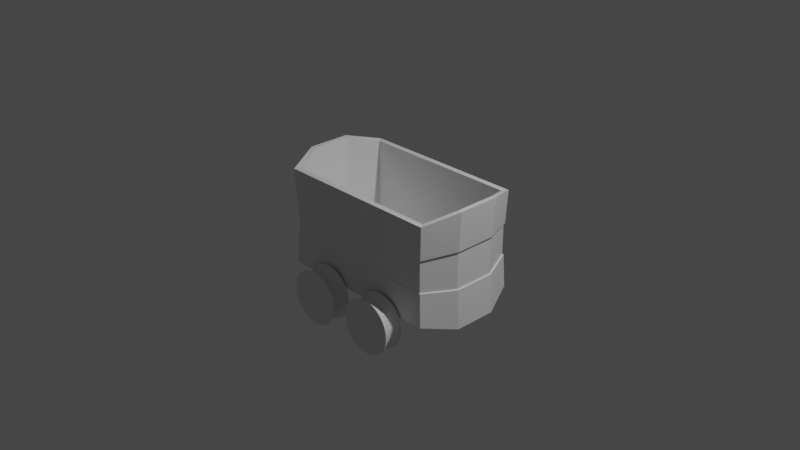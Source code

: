 # Source: wagonnet.blend  (saved by Blender 3.1.7; exported with 4.5.12 LTS)
import bpy
from mathutils import Matrix  # noqa: F401  (used for matrix-valued properties, if any)

bpy.ops.wm.read_factory_settings(use_empty=True)
scene = bpy.context.scene
scene.name = 'Scene'

# ---- collections
col_collection = bpy.data.collections.new('Collection'); scene.collection.children.link(col_collection)

# ---- materials (node trees are filled in below, after node groups)
mat_material = bpy.data.materials.new('Material')
mat_material.alpha_threshold = 0.0
mat_material.use_transparent_shadow = False
mat_material.line_color = (0.0, 0.0, 0.0, 1.0)

# ---- material node trees
mat_material.use_nodes = True; mat_material.node_tree.nodes.clear()
_N = mat_material.node_tree.nodes; _L = mat_material.node_tree.links
n0 = _N.new('ShaderNodeOutputMaterial'); n0.name = 'Material Output'; n0.location = (300, 300)
n1 = _N.new('ShaderNodeBsdfPrincipled'); n1.name = 'Principled BSDF'; n1.location = (10, 300)
n1.distribution = 'GGX'
n1.subsurface_method = 'RANDOM_WALK_SKIN'
n1.inputs[2].default_value = 0.4
n1.inputs[3].default_value = 1.45
n1.inputs[27].default_value = (0.0, 0.0, 0.0, 1.0)
n1.inputs[28].default_value = 1.0
_L.new(n1.outputs[0], n0.inputs[0])
n0.is_active_output = True

# ---- world
world_world = bpy.data.worlds.new('World'); scene.world = world_world
world_world.use_nodes = True; world_world.node_tree.nodes.clear()
_N = world_world.node_tree.nodes; _L = world_world.node_tree.links
n0 = _N.new('ShaderNodeOutputWorld'); n0.name = 'World Output'; n0.location = (300, 300)
n1 = _N.new('ShaderNodeBackground'); n1.name = 'Background'; n1.location = (10, 300)
n1.inputs[0].default_value = (0.05088, 0.05088, 0.05088, 1.0)
_L.new(n1.outputs[0], n0.inputs[0])
n0.is_active_output = True
world_world.color = (0.05088, 0.05088, 0.05088)
world_world.use_sun_shadow = False
world_world.sun_shadow_jitter_overblur = 0.0

# ---- cameras
cam_camera = bpy.data.cameras.new('Camera')
cam_camera.clip_end = 100.0
cam_camera.ortho_scale = 7.314

# ---- lights
light_light = bpy.data.lights.new('Light', 'POINT')
light_light.transmission_factor = 0.0
light_light.energy = 1000.0
light_light.shadow_soft_size = 0.1
light_light.shadow_maximum_resolution = 0.006
light_light.use_absolute_resolution = True

# ---- meshes
me_cube = bpy.data.meshes.new('Cube')
me_cube.from_pydata([(0.9546, 0.899, 1.0), (1.0, 1.0, -1.0), (0.9546, -0.899, 1.0), (1.0, -1.0, -1.0), (-0.9546, 0.899, 1.0), (-1.0, 1.0, -1.0), (-0.9546, -0.899, 1.0), (-1.0, -1.0, -1.0), (1.0, -1.0, 1.0), (-1.0, -1.0, 1.0), (1.0, 1.0, 1.0), (-1.0, 1.0, 1.0), (0.9546, 0.899, -0.9162), (0.9546, -0.899, -0.9162), (-0.9546, 0.899, -0.9162), (-0.9546, -0.899, -0.9162), (0.9807, 0.9807, 0.3269), (0.9807, 0.9807, -0.3269), (-0.9807, -0.9807, -0.3269), (-0.9807, -0.9807, 0.3269), (0.9807, -0.9807, 0.3269), (0.9807, -0.9807, -0.3269), (-0.9807, 0.9807, 0.3269), (-0.9807, 0.9807, -0.3269), (0.9679, 0.9679, 0.3226), (0.9679, 0.9679, -0.3226), (-0.9679, -0.9679, -0.3226), (-0.9679, -0.9679, 0.3226), (0.9679, -0.9679, 0.3226), (0.9679, -0.9679, -0.3226), (-0.9679, 0.9679, 0.3226), (-0.9679, 0.9679, -0.3226), (-1.171, 0.3902, -1.173), (-1.171, -0.3902, -1.173), (1.171, 0.3902, 1.169), (1.171, -0.3902, 1.169), (-1.171, -0.3902, 1.169), (-1.171, 0.3902, 1.169), (1.171, -0.3902, -1.173), (1.171, 0.3902, -1.173), (1.118, 0.3508, 1.169), (1.118, -0.3508, 1.169), (-1.118, -0.3508, 1.169), (-1.118, 0.3508, 1.169), (1.118, 0.3508, -1.074), (1.118, -0.3508, -1.074), (-1.118, -0.3508, -1.074), (-1.118, 0.3508, -1.074), (1.148, 0.3827, -0.3845), (1.148, -0.3827, -0.3845), (1.148, 0.3827, 0.3809), (1.148, -0.3827, 0.3809), (-1.148, -0.3827, -0.3845), (-1.148, 0.3827, -0.3845), (-1.148, -0.3827, 0.3809), (-1.148, 0.3827, 0.3809), (1.133, 0.3777, -0.3795), (1.133, -0.3777, -0.3795), (1.133, 0.3777, 0.3759), (1.133, -0.3777, 0.3759), (-1.133, -0.3777, -0.3795), (-1.133, 0.3777, -0.3795), (-1.133, -0.3777, 0.3759), (-1.133, 0.3777, 0.3759)], [], [(42, 6, 15, 46), (20, 8, 9, 19), (55, 37, 11, 22), (51, 35, 8, 20), (22, 11, 10, 16), (2, 6, 9, 8), (41, 2, 8, 35), (43, 4, 11, 37), (4, 0, 10, 11), (45, 46, 15, 13), (6, 2, 13, 15), (0, 4, 14, 12), (40, 0, 12, 44), (5, 23, 17, 1), (18, 21, 29, 26), (38, 49, 21, 3), (22, 16, 24, 30), (32, 53, 23, 5), (51, 20, 28, 59), (3, 21, 18, 7), (55, 22, 30, 63), (31, 30, 24, 25), (57, 59, 28, 29), (61, 63, 30, 31), (29, 28, 27, 26), (52, 18, 26, 60), (48, 17, 25, 56), (17, 23, 31, 25), (20, 19, 27, 28), (21, 49, 57, 29), (49, 48, 56, 57), (23, 53, 61, 31), (53, 52, 60, 61), (26, 27, 62, 60), (60, 62, 63, 61), (25, 24, 58, 56), (56, 58, 59, 57), (19, 54, 62, 27), (54, 55, 63, 62), (16, 50, 58, 24), (50, 51, 59, 58), (7, 18, 52, 33), (33, 52, 53, 32), (1, 17, 48, 39), (39, 48, 49, 38), (2, 41, 45, 13), (41, 40, 44, 45), (12, 14, 47, 44), (44, 47, 46, 45), (6, 42, 36, 9), (42, 43, 37, 36), (0, 40, 34, 10), (40, 41, 35, 34), (16, 10, 34, 50), (50, 34, 35, 51), (19, 9, 36, 54), (54, 36, 37, 55), (4, 43, 47, 14), (43, 42, 46, 47)])
_uv = me_cube.uv_layers.new(name='UVMap')
_uv.uv.foreach_set('vector', [0.8542, 0.6597, 0.8542, 0.7292, 0.8542, 0.7292, 0.8542, 0.6597, 0.5417, 0.75, 0.625, 0.75, 0.625, 1.0, 0.5417, 1.0, 0.5417, 0.1667, 0.625, 0.1667, 0.625, 0.25, 0.5417, 0.25, 0.5417, 0.6667, 0.625, 0.6667, 0.625, 0.75, 0.5417, 0.75, 0.5417, 0.25, 0.625, 0.25, 0.625, 0.5, 0.5417, 0.5, 0.6458, 0.7292, 0.8542, 0.7292, 0.875, 0.75, 0.625, 0.75, 0.6458, 0.6597, 0.6458, 0.7292, 0.625, 0.75, 0.625, 0.6667, 0.8542, 0.5903, 0.8542, 0.5208, 0.875, 0.5, 0.875, 0.5833, 0.8542, 0.5208, 0.6458, 0.5208, 0.625, 0.5, 0.875, 0.5, 0.6458, 0.6597, 0.8542, 0.6597, 0.8542, 0.7292, 0.6458, 0.7292, 0.8542, 0.7292, 0.6458, 0.7292, 0.6458, 0.7292, 0.8542, 0.7292, 0.6458, 0.5208, 0.8542, 0.5208, 0.8542, 0.5208, 0.6458, 0.5208, 0.6458, 0.5903, 0.6458, 0.5208, 0.6458, 0.5208, 0.6458, 0.5903, 0.375, 0.25, 0.4583, 0.25, 0.4583, 0.5, 0.375, 0.5, 0.4583, 1.0, 0.4583, 0.75, 0.4583, 0.75, 0.4583, 1.0, 0.375, 0.6667, 0.4583, 0.6667, 0.4583, 0.75, 0.375, 0.75, 0.5417, 0.25, 0.5417, 0.5, 0.5417, 0.5, 0.5417, 0.25, 0.375, 0.1667, 0.4583, 0.1667, 0.4583, 0.25, 0.375, 0.25, 0.5417, 0.6667, 0.5417, 0.75, 0.5417, 0.75, 0.5417, 0.6667, 0.375, 0.75, 0.4583, 0.75, 0.4583, 1.0, 0.375, 1.0, 0.5417, 0.1667, 0.5417, 0.25, 0.5417, 0.25, 0.5417, 0.1667, 0.4583, 0.25, 0.5417, 0.25, 0.5417, 0.5, 0.4583, 0.5, 0.4583, 0.6667, 0.5417, 0.6667, 0.5417, 0.75, 0.4583, 0.75, 0.4583, 0.1667, 0.5417, 0.1667, 0.5417, 0.25, 0.4583, 0.25, 0.4583, 0.75, 0.5417, 0.75, 0.5417, 1.0, 0.4583, 1.0, 0.4583, 0.08333, 0.4583, 0.0, 0.4583, 0.0, 0.4583, 0.08333, 0.4583, 0.5833, 0.4583, 0.5, 0.4583, 0.5, 0.4583, 0.5833, 0.4583, 0.5, 0.4583, 0.25, 0.4583, 0.25, 0.4583, 0.5, 0.5417, 0.75, 0.5417, 1.0, 0.5417, 1.0, 0.5417, 0.75, 0.4583, 0.75, 0.4583, 0.6667, 0.4583, 0.6667, 0.4583, 0.75, 0.4583, 0.6667, 0.4583, 0.5833, 0.4583, 0.5833, 0.4583, 0.6667, 0.4583, 0.25, 0.4583, 0.1667, 0.4583, 0.1667, 0.4583, 0.25, 0.4583, 0.1667, 0.4583, 0.08333, 0.4583, 0.08333, 0.4583, 0.1667, 0.4583, 0.0, 0.5417, 0.0, 0.5417, 0.08333, 0.4583, 0.08333, 0.4583, 0.08333, 0.5417, 0.08333, 0.5417, 0.1667, 0.4583, 0.1667, 0.4583, 0.5, 0.5417, 0.5, 0.5417, 0.5833, 0.4583, 0.5833, 0.4583, 0.5833, 0.5417, 0.5833, 0.5417, 0.6667, 0.4583, 0.6667, 0.5417, 0.0, 0.5417, 0.08333, 0.5417, 0.08333, 0.5417, 0.0, 0.5417, 0.08333, 0.5417, 0.1667, 0.5417, 0.1667, 0.5417, 0.08333, 0.5417, 0.5, 0.5417, 0.5833, 0.5417, 0.5833, 0.5417, 0.5, 0.5417, 0.5833, 0.5417, 0.6667, 0.5417, 0.6667, 0.5417, 0.5833, 0.375, 0.0, 0.4583, 0.0, 0.4583, 0.08333, 0.375, 0.08333, 0.375, 0.08333, 0.4583, 0.08333, 0.4583, 0.1667, 0.375, 0.1667, 0.375, 0.5, 0.4583, 0.5, 0.4583, 0.5833, 0.375, 0.5833, 0.375, 0.5833, 0.4583, 0.5833, 0.4583, 0.6667, 0.375, 0.6667, 0.6458, 0.7292, 0.6458, 0.6597, 0.6458, 0.6597, 0.6458, 0.7292, 0.6458, 0.6597, 0.6458, 0.5903, 0.6458, 0.5903, 0.6458, 0.6597, 0.6458, 0.5208, 0.8542, 0.5208, 0.8542, 0.5903, 0.6458, 0.5903, 0.6458, 0.5903, 0.8542, 0.5903, 0.8542, 0.6597, 0.6458, 0.6597, 0.8542, 0.7292, 0.8542, 0.6597, 0.875, 0.6667, 0.875, 0.75, 0.8542, 0.6597, 0.8542, 0.5903, 0.875, 0.5833, 0.875, 0.6667, 0.6458, 0.5208, 0.6458, 0.5903, 0.625, 0.5833, 0.625, 0.5, 0.6458, 0.5903, 0.6458, 0.6597, 0.625, 0.6667, 0.625, 0.5833, 0.5417, 0.5, 0.625, 0.5, 0.625, 0.5833, 0.5417, 0.5833, 0.5417, 0.5833, 0.625, 0.5833, 0.625, 0.6667, 0.5417, 0.6667, 0.5417, 0.0, 0.625, 0.0, 0.625, 0.08333, 0.5417, 0.08333, 0.5417, 0.08333, 0.625, 0.08333, 0.625, 0.1667, 0.5417, 0.1667, 0.8542, 0.5208, 0.8542, 0.5903, 0.8542, 0.5903, 0.8542, 0.5208, 0.8542, 0.5903, 0.8542, 0.6597, 0.8542, 0.6597, 0.8542, 0.5903])
me_cube.materials.append(mat_material)
me_cube.use_remesh_preserve_volume = False
me_cube.use_remesh_preserve_attributes = False
me_cube.use_mirror_vertex_groups = False
me_cube.update()
me_cylinder_001 = bpy.data.meshes.new('Cylinder.001')
me_cylinder_001.from_pydata([(0.0, 1.0, 1.0), (0.1951, 0.9808, 1.0), (0.3827, 0.9239, 1.0), (0.5556, 0.8315, 1.0), (0.7071, 0.7071, 1.0), (0.8315, 0.5556, 1.0), (0.9239, 0.3827, 1.0), (0.9808, 0.1951, 1.0), (1.0, -4.371e-08, 1.0), (0.9808, -0.1951, 1.0), (0.9239, -0.3827, 1.0), (0.8315, -0.5556, 1.0), (0.7071, -0.7071, 1.0), (0.5556, -0.8315, 1.0), (0.3827, -0.9239, 1.0), (0.1951, -0.9808, 1.0), (-8.742e-08, -1.0, 1.0), (-0.1951, -0.9808, 1.0), (-0.3827, -0.9239, 1.0), (-0.5556, -0.8315, 1.0), (-0.7071, -0.7071, 1.0), (-0.8315, -0.5556, 1.0), (-0.9239, -0.3827, 1.0), (-0.9808, -0.1951, 1.0), (-1.0, 1.192e-08, 1.0), (-0.9808, 0.1951, 1.0), (-0.9239, 0.3827, 1.0), (-0.8315, 0.5556, 1.0), (-0.7071, 0.7071, 1.0), (-0.5556, 0.8315, 1.0), (-0.3827, 0.9239, 1.0), (-0.1951, 0.9808, 1.0), (0.0, 1.0, 0.0), (0.1951, 0.9808, 0.0), (0.3827, 0.9239, 0.0), (0.5556, 0.8315, 0.0), (0.7071, 0.7071, 0.0), (0.8315, 0.5556, 0.0), (0.9239, 0.3827, 0.0), (0.9808, 0.1951, 0.0), (1.0, -4.371e-08, 0.0), (0.9808, -0.1951, 0.0), (0.9239, -0.3827, 0.0), (0.8315, -0.5556, 0.0), (0.7071, -0.7071, 0.0), (0.5556, -0.8315, 0.0), (0.3827, -0.9239, 0.0), (0.1951, -0.9808, 0.0), (-8.742e-08, -1.0, 0.0), (-0.1951, -0.9808, 0.0), (-0.3827, -0.9239, 0.0), (-0.5556, -0.8315, 0.0), (-0.7071, -0.7071, 0.0), (-0.8315, -0.5556, 0.0), (-0.9239, -0.3827, 0.0), (-0.9808, -0.1951, 0.0), (-1.0, 1.192e-08, 0.0), (-0.9808, 0.1951, 0.0), (-0.9239, 0.3827, 0.0), (-0.8315, 0.5556, 0.0), (-0.7071, 0.7071, 0.0), (-0.5556, 0.8315, 0.0), (-0.3827, 0.9239, 0.0), (-0.1951, 0.9808, 0.0), (0.0, 6.0, -1.138), (0.0, 6.0, -0.8497), (1.171, 5.885, -1.138), (1.171, 5.885, -0.8497), (2.296, 5.543, -1.138), (2.296, 5.543, -0.8497), (3.333, 4.989, -1.138), (3.333, 4.989, -0.8497), (4.243, 4.243, -1.138), (4.243, 4.243, -0.8497), (4.989, 3.333, -1.138), (4.989, 3.333, -0.8497), (5.543, 2.296, -1.138), (5.543, 2.296, -0.8497), (5.885, 1.171, -1.138), (5.885, 1.171, -0.8497), (6.0, -8.917e-07, -1.138), (6.0, -8.917e-07, -0.8497), (5.885, -1.171, -1.138), (5.885, -1.171, -0.8497), (5.543, -2.296, -1.138), (5.543, -2.296, -0.8497), (4.989, -3.333, -1.138), (4.989, -3.333, -0.8497), (4.243, -4.243, -1.138), (4.243, -4.243, -0.8497), (3.333, -4.989, -1.138), (3.333, -4.989, -0.8497), (2.296, -5.543, -1.138), (2.296, -5.543, -0.8497), (1.171, -5.885, -1.138), (1.171, -5.885, -0.8497), (-5.245e-07, -6.0, -1.138), (-5.245e-07, -6.0, -0.8497), (-1.171, -5.885, -1.138), (-1.171, -5.885, -0.8497), (-2.296, -5.543, -1.138), (-2.296, -5.543, -0.8497), (-3.333, -4.989, -1.138), (-3.333, -4.989, -0.8497), (-4.243, -4.243, -1.138), (-4.243, -4.243, -0.8497), (-4.989, -3.333, -1.138), (-4.989, -3.333, -0.8497), (-5.543, -2.296, -1.138), (-5.543, -2.296, -0.8497), (-5.885, -1.171, -1.138), (-5.885, -1.171, -0.8497), (-6.0, -5.579e-07, -1.138), (-6.0, -5.579e-07, -0.8497), (-5.885, 1.171, -1.138), (-5.885, 1.171, -0.8497), (-5.543, 2.296, -1.138), (-5.543, 2.296, -0.8497), (-4.989, 3.333, -1.138), (-4.989, 3.333, -0.8497), (-4.243, 4.243, -1.138), (-4.243, 4.243, -0.8497), (-3.333, 4.989, -1.138), (-3.333, 4.989, -0.8497), (-2.296, 5.543, -1.138), (-2.296, 5.543, -0.8497), (-1.171, 5.885, -1.138), (-1.171, 5.885, -0.8497), (0.9068, 4.559, -0.8756), (3.44e-08, 4.648, -0.8756), (1.779, 4.294, -0.8756), (2.582, 3.865, -0.8756), (3.287, 3.287, -0.8756), (3.865, 2.582, -0.8756), (4.294, 1.779, -0.8756), (4.559, 0.9068, -0.8756), (4.648, -1.116e-06, -0.8756), (4.559, -0.9068, -0.8756), (4.294, -1.779, -0.8756), (3.865, -2.582, -0.8756), (3.287, -3.287, -0.8756), (2.582, -3.865, -0.8756), (1.779, -4.294, -0.8756), (0.9068, -4.559, -0.8756), (-3.72e-07, -4.648, -0.8756), (-0.9068, -4.559, -0.8756), (-1.779, -4.294, -0.8756), (-2.582, -3.865, -0.8756), (-3.287, -3.287, -0.8756), (-3.865, -2.582, -0.8756), (-4.294, -1.779, -0.8756), (-4.559, -0.9068, -0.8756), (-4.648, -8.574e-07, -0.8756), (-4.559, 0.9068, -0.8756), (-4.294, 1.779, -0.8756), (-3.865, 2.582, -0.8756), (-3.287, 3.287, -0.8756), (-2.582, 3.865, -0.8756), (-1.779, 4.294, -0.8756), (-0.9068, 4.559, -0.8756), (1.021e-07, 5.144, -0.9938), (1.004, 5.045, -0.9938), (1.968, 4.752, -0.9938), (2.858, 4.277, -0.9938), (3.637, 3.637, -0.9938), (4.277, 2.858, -0.9938), (4.752, 1.968, -0.9938), (5.045, 1.004, -0.9938), (5.144, -6.502e-07, -0.9938), (5.045, -1.004, -0.9938), (4.752, -1.968, -0.9938), (4.277, -2.858, -0.9938), (3.637, -3.637, -0.9938), (2.858, -4.277, -0.9938), (1.968, -4.752, -0.9938), (1.004, -5.045, -0.9938), (-3.476e-07, -5.144, -0.9938), (-1.004, -5.045, -0.9938), (-1.968, -4.752, -0.9938), (-2.858, -4.277, -0.9938), (-3.637, -3.637, -0.9938), (-4.277, -2.858, -0.9938), (-4.752, -1.968, -0.9938), (-5.045, -1.004, -0.9938), (-5.144, -3.64e-07, -0.9938), (-5.045, 1.004, -0.9938), (-4.752, 1.968, -0.9938), (-4.277, 2.858, -0.9938), (-3.637, 3.637, -0.9938), (-2.858, 4.277, -0.9938), (-1.968, 4.752, -0.9938), (-1.004, 5.045, -0.9938), (2.351e-07, 4.691, -1.131), (0.9151, 4.601, -1.131), (1.795, 4.334, -1.131), (2.606, 3.9, -1.131), (3.317, 3.317, -1.131), (3.9, 2.606, -1.131), (4.334, 1.795, -1.131), (4.601, 0.9151, -1.131), (4.691, -1.082e-06, -1.131), (4.601, -0.9151, -1.131), (4.334, -1.795, -1.131), (3.9, -2.606, -1.131), (3.317, -3.317, -1.131), (2.606, -3.9, -1.131), (1.795, -4.334, -1.131), (0.9151, -4.601, -1.131), (-1.75e-07, -4.691, -1.131), (-0.9151, -4.601, -1.131), (-1.795, -4.334, -1.131), (-2.606, -3.9, -1.131), (-3.317, -3.317, -1.131), (-3.9, -2.606, -1.131), (-4.334, -1.795, -1.131), (-4.601, -0.9151, -1.131), (-4.691, -8.209e-07, -1.131), (-4.601, 0.9151, -1.131), (-4.334, 1.795, -1.131), (-3.9, 2.606, -1.131), (-3.317, 3.317, -1.131), (-2.606, 3.9, -1.131), (-1.795, 4.334, -1.131), (-0.9151, 4.601, -1.131)], [], [(32, 0, 1, 33), (33, 1, 2, 34), (34, 2, 3, 35), (35, 3, 4, 36), (36, 4, 5, 37), (37, 5, 6, 38), (38, 6, 7, 39), (39, 7, 8, 40), (40, 8, 9, 41), (41, 9, 10, 42), (42, 10, 11, 43), (43, 11, 12, 44), (44, 12, 13, 45), (45, 13, 14, 46), (46, 14, 15, 47), (47, 15, 16, 48), (48, 16, 17, 49), (49, 17, 18, 50), (50, 18, 19, 51), (51, 19, 20, 52), (52, 20, 21, 53), (53, 21, 22, 54), (54, 22, 23, 55), (55, 23, 24, 56), (56, 24, 25, 57), (57, 25, 26, 58), (58, 26, 27, 59), (59, 27, 28, 60), (60, 28, 29, 61), (61, 29, 30, 62), (1, 0, 31, 30, 29, 28, 27, 26, 25, 24, 23, 22, 21, 20, 19, 18, 17, 16, 15, 14, 13, 12, 11, 10, 9, 8, 7, 6, 5, 4, 3, 2), (62, 30, 31, 63), (63, 31, 0, 32), (160, 65, 67, 161), (161, 67, 69, 162), (162, 69, 71, 163), (163, 71, 73, 164), (164, 73, 75, 165), (165, 75, 77, 166), (166, 77, 79, 167), (167, 79, 81, 168), (168, 81, 83, 169), (169, 83, 85, 170), (170, 85, 87, 171), (171, 87, 89, 172), (172, 89, 91, 173), (173, 91, 93, 174), (174, 93, 95, 175), (175, 95, 97, 176), (176, 97, 99, 177), (177, 99, 101, 178), (178, 101, 103, 179), (179, 103, 105, 180), (180, 105, 107, 181), (181, 107, 109, 182), (182, 109, 111, 183), (183, 111, 113, 184), (184, 113, 115, 185), (185, 115, 117, 186), (186, 117, 119, 187), (187, 119, 121, 188), (188, 121, 123, 189), (189, 123, 125, 190), (83, 81, 136, 137), (190, 125, 127, 191), (191, 127, 65, 160), (88, 90, 205, 204), (128, 129, 159, 158, 157, 156, 155, 154, 153, 152, 151, 150, 149, 148, 147, 146, 145, 144, 143, 142, 141, 140, 139, 138, 137, 136, 135, 134, 133, 132, 131, 130), (101, 99, 145, 146), (119, 117, 154, 155), (75, 73, 132, 133), (93, 91, 141, 142), (111, 109, 150, 151), (67, 65, 129, 128), (65, 127, 159, 129), (85, 83, 137, 138), (103, 101, 146, 147), (121, 119, 155, 156), (77, 75, 133, 134), (95, 93, 142, 143), (113, 111, 151, 152), (69, 67, 128, 130), (87, 85, 138, 139), (105, 103, 147, 148), (123, 121, 156, 157), (79, 77, 134, 135), (97, 95, 143, 144), (115, 113, 152, 153), (71, 69, 130, 131), (89, 87, 139, 140), (107, 105, 148, 149), (125, 123, 157, 158), (81, 79, 135, 136), (99, 97, 144, 145), (117, 115, 153, 154), (73, 71, 131, 132), (91, 89, 140, 141), (109, 107, 149, 150), (127, 125, 158, 159), (126, 191, 160, 64), (124, 190, 191, 126), (122, 189, 190, 124), (120, 188, 189, 122), (118, 187, 188, 120), (116, 186, 187, 118), (114, 185, 186, 116), (112, 184, 185, 114), (110, 183, 184, 112), (108, 182, 183, 110), (106, 181, 182, 108), (104, 180, 181, 106), (102, 179, 180, 104), (100, 178, 179, 102), (98, 177, 178, 100), (96, 176, 177, 98), (94, 175, 176, 96), (92, 174, 175, 94), (90, 173, 174, 92), (88, 172, 173, 90), (86, 171, 172, 88), (84, 170, 171, 86), (82, 169, 170, 84), (80, 168, 169, 82), (78, 167, 168, 80), (76, 166, 167, 78), (74, 165, 166, 76), (72, 164, 165, 74), (70, 163, 164, 72), (68, 162, 163, 70), (66, 161, 162, 68), (64, 160, 161, 66), (192, 193, 194, 195, 196, 197, 198, 199, 200, 201, 202, 203, 204, 205, 206, 207, 208, 209, 210, 211, 212, 213, 214, 215, 216, 217, 218, 219, 220, 221, 222, 223), (106, 108, 214, 213), (124, 126, 223, 222), (80, 82, 201, 200), (98, 100, 210, 209), (116, 118, 219, 218), (72, 74, 197, 196), (90, 92, 206, 205), (108, 110, 215, 214), (64, 66, 193, 192), (126, 64, 192, 223), (82, 84, 202, 201), (100, 102, 211, 210), (118, 120, 220, 219), (74, 76, 198, 197), (92, 94, 207, 206), (110, 112, 216, 215), (66, 68, 194, 193), (84, 86, 203, 202), (102, 104, 212, 211), (120, 122, 221, 220), (76, 78, 199, 198), (94, 96, 208, 207), (112, 114, 217, 216), (68, 70, 195, 194), (86, 88, 204, 203), (104, 106, 213, 212), (122, 124, 222, 221), (78, 80, 200, 199), (96, 98, 209, 208), (114, 116, 218, 217), (70, 72, 196, 195)])
_uv = me_cylinder_001.uv_layers.new(name='UVMap')
_uv.uv.foreach_set('vector', [1.0, 0.75, 1.0, 1.0, 0.9688, 1.0, 0.9688, 0.75, 0.9688, 0.75, 0.9688, 1.0, 0.9375, 1.0, 0.9375, 0.75, 0.9375, 0.75, 0.9375, 1.0, 0.9062, 1.0, 0.9062, 0.75, 0.9062, 0.75, 0.9062, 1.0, 0.875, 1.0, 0.875, 0.75, 0.875, 0.75, 0.875, 1.0, 0.8438, 1.0, 0.8438, 0.75, 0.8438, 0.75, 0.8438, 1.0, 0.8125, 1.0, 0.8125, 0.75, 0.8125, 0.75, 0.8125, 1.0, 0.7812, 1.0, 0.7812, 0.75, 0.7812, 0.75, 0.7812, 1.0, 0.75, 1.0, 0.75, 0.75, 0.75, 0.75, 0.75, 1.0, 0.7188, 1.0, 0.7188, 0.75, 0.7188, 0.75, 0.7188, 1.0, 0.6875, 1.0, 0.6875, 0.75, 0.6875, 0.75, 0.6875, 1.0, 0.6562, 1.0, 0.6562, 0.75, 0.6562, 0.75, 0.6562, 1.0, 0.625, 1.0, 0.625, 0.75, 0.625, 0.75, 0.625, 1.0, 0.5938, 1.0, 0.5938, 0.75, 0.5938, 0.75, 0.5938, 1.0, 0.5625, 1.0, 0.5625, 0.75, 0.5625, 0.75, 0.5625, 1.0, 0.5312, 1.0, 0.5312, 0.75, 0.5312, 0.75, 0.5312, 1.0, 0.5, 1.0, 0.5, 0.75, 0.5, 0.75, 0.5, 1.0, 0.4688, 1.0, 0.4688, 0.75, 0.4688, 0.75, 0.4688, 1.0, 0.4375, 1.0, 0.4375, 0.75, 0.4375, 0.75, 0.4375, 1.0, 0.4062, 1.0, 0.4062, 0.75, 0.4062, 0.75, 0.4062, 1.0, 0.375, 1.0, 0.375, 0.75, 0.375, 0.75, 0.375, 1.0, 0.3438, 1.0, 0.3438, 0.75, 0.3438, 0.75, 0.3438, 1.0, 0.3125, 1.0, 0.3125, 0.75, 0.3125, 0.75, 0.3125, 1.0, 0.2812, 1.0, 0.2812, 0.75, 0.2812, 0.75, 0.2812, 1.0, 0.25, 1.0, 0.25, 0.75, 0.25, 0.75, 0.25, 1.0, 0.2188, 1.0, 0.2188, 0.75, 0.2188, 0.75, 0.2188, 1.0, 0.1875, 1.0, 0.1875, 0.75, 0.1875, 0.75, 0.1875, 1.0, 0.1562, 1.0, 0.1562, 0.75, 0.1562, 0.75, 0.1562, 1.0, 0.125, 1.0, 0.125, 0.75, 0.125, 0.75, 0.125, 1.0, 0.09375, 1.0, 0.09375, 0.75, 0.09375, 0.75, 0.09375, 1.0, 0.0625, 1.0, 0.0625, 0.75, 0.2968, 0.4854, 0.25, 0.49, 0.2032, 0.4854, 0.1582, 0.4717, 0.1167, 0.4496, 0.08029, 0.4197, 0.05045, 0.3833, 0.02827, 0.3418, 0.01461, 0.2968, 0.01, 0.25, 0.01461, 0.2032, 0.02827, 0.1582, 0.05045, 0.1167, 0.08029, 0.08029, 0.1167, 0.05045, 0.1582, 0.02827, 0.2032, 0.01461, 0.25, 0.01, 0.2968, 0.01461, 0.3418, 0.02827, 0.3833, 0.05045, 0.4197, 0.08029, 0.4496, 0.1167, 0.4717, 0.1582, 0.4854, 0.2032, 0.49, 0.25, 0.4854, 0.2968, 0.4717, 0.3418, 0.4496, 0.3833, 0.4197, 0.4197, 0.3833, 0.4496, 0.3418, 0.4717, 0.0625, 0.75, 0.0625, 1.0, 0.03125, 1.0, 0.03125, 0.75, 0.03125, 0.75, 0.03125, 1.0, 0.0, 1.0, 0.0, 0.75, 1.0, 0.75, 1.0, 1.0, 0.9688, 1.0, 0.9688, 0.75, 0.9688, 0.75, 0.9688, 1.0, 0.9375, 1.0, 0.9375, 0.75, 0.9375, 0.75, 0.9375, 1.0, 0.9062, 1.0, 0.9062, 0.75, 0.9062, 0.75, 0.9062, 1.0, 0.875, 1.0, 0.875, 0.75, 0.875, 0.75, 0.875, 1.0, 0.8438, 1.0, 0.8438, 0.75, 0.8438, 0.75, 0.8438, 1.0, 0.8125, 1.0, 0.8125, 0.75, 0.8125, 0.75, 0.8125, 1.0, 0.7812, 1.0, 0.7812, 0.75, 0.7812, 0.75, 0.7812, 1.0, 0.75, 1.0, 0.75, 0.75, 0.75, 0.75, 0.75, 1.0, 0.7188, 1.0, 0.7188, 0.75, 0.7188, 0.75, 0.7188, 1.0, 0.6875, 1.0, 0.6875, 0.75, 0.6875, 0.75, 0.6875, 1.0, 0.6562, 1.0, 0.6562, 0.75, 0.6562, 0.75, 0.6562, 1.0, 0.625, 1.0, 0.625, 0.75, 0.625, 0.75, 0.625, 1.0, 0.5938, 1.0, 0.5938, 0.75, 0.5938, 0.75, 0.5938, 1.0, 0.5625, 1.0, 0.5625, 0.75, 0.5625, 0.75, 0.5625, 1.0, 0.5312, 1.0, 0.5312, 0.75, 0.5312, 0.75, 0.5312, 1.0, 0.5, 1.0, 0.5, 0.75, 0.5, 0.75, 0.5, 1.0, 0.4688, 1.0, 0.4688, 0.75, 0.4688, 0.75, 0.4688, 1.0, 0.4375, 1.0, 0.4375, 0.75, 0.4375, 0.75, 0.4375, 1.0, 0.4062, 1.0, 0.4062, 0.75, 0.4062, 0.75, 0.4062, 1.0, 0.375, 1.0, 0.375, 0.75, 0.375, 0.75, 0.375, 1.0, 0.3438, 1.0, 0.3438, 0.75, 0.3438, 0.75, 0.3438, 1.0, 0.3125, 1.0, 0.3125, 0.75, 0.3125, 0.75, 0.3125, 1.0, 0.2812, 1.0, 0.2812, 0.75, 0.2812, 0.75, 0.2812, 1.0, 0.25, 1.0, 0.25, 0.75, 0.25, 0.75, 0.25, 1.0, 0.2188, 1.0, 0.2188, 0.75, 0.2188, 0.75, 0.2188, 1.0, 0.1875, 1.0, 0.1875, 0.75, 0.1875, 0.75, 0.1875, 1.0, 0.1562, 1.0, 0.1562, 0.75, 0.1562, 0.75, 0.1562, 1.0, 0.125, 1.0, 0.125, 0.75, 0.125, 0.75, 0.125, 1.0, 0.09375, 1.0, 0.09375, 0.75, 0.09375, 0.75, 0.09375, 1.0, 0.0625, 1.0, 0.0625, 0.75, 0.7188, 1.0, 0.75, 1.0, 0.75, 1.0, 0.7188, 1.0, 0.0625, 0.75, 0.0625, 1.0, 0.03125, 1.0, 0.03125, 0.75, 0.03125, 0.75, 0.03125, 1.0, 0.0, 1.0, 0.0, 0.75, 0.625, 0.5, 0.5938, 0.5, 0.5938, 0.5, 0.625, 0.5, 0.2968, 0.4854, 0.25, 0.49, 0.2032, 0.4854, 0.1582, 0.4717, 0.1167, 0.4496, 0.08029, 0.4197, 0.05045, 0.3833, 0.02827, 0.3418, 0.01461, 0.2968, 0.01, 0.25, 0.01461, 0.2032, 0.02827, 0.1582, 0.05045, 0.1167, 0.08029, 0.08029, 0.1167, 0.05045, 0.1582, 0.02827, 0.2032, 0.01461, 0.25, 0.01, 0.2968, 0.01461, 0.3418, 0.02827, 0.3833, 0.05045, 0.4197, 0.08029, 0.4496, 0.1167, 0.4717, 0.1582, 0.4854, 0.2032, 0.49, 0.25, 0.4854, 0.2968, 0.4717, 0.3418, 0.4496, 0.3833, 0.4197, 0.4197, 0.3833, 0.4496, 0.3418, 0.4717, 0.4375, 1.0, 0.4688, 1.0, 0.4688, 1.0, 0.4375, 1.0, 0.1562, 1.0, 0.1875, 1.0, 0.1875, 1.0, 0.1562, 1.0, 0.8438, 1.0, 0.875, 1.0, 0.875, 1.0, 0.8438, 1.0, 0.5625, 1.0, 0.5938, 1.0, 0.5938, 1.0, 0.5625, 1.0, 0.2812, 1.0, 0.3125, 1.0, 0.3125, 1.0, 0.2812, 1.0, 0.9688, 1.0, 1.0, 1.0, 1.0, 1.0, 0.9688, 1.0, 0.0, 1.0, 0.03125, 1.0, 0.03125, 1.0, 0.0, 1.0, 0.6875, 1.0, 0.7188, 1.0, 0.7188, 1.0, 0.6875, 1.0, 0.4062, 1.0, 0.4375, 1.0, 0.4375, 1.0, 0.4062, 1.0, 0.125, 1.0, 0.1562, 1.0, 0.1562, 1.0, 0.125, 1.0, 0.8125, 1.0, 0.8438, 1.0, 0.8438, 1.0, 0.8125, 1.0, 0.5312, 1.0, 0.5625, 1.0, 0.5625, 1.0, 0.5312, 1.0, 0.25, 1.0, 0.2812, 1.0, 0.2812, 1.0, 0.25, 1.0, 0.9375, 1.0, 0.9688, 1.0, 0.9688, 1.0, 0.9375, 1.0, 0.6562, 1.0, 0.6875, 1.0, 0.6875, 1.0, 0.6562, 1.0, 0.375, 1.0, 0.4062, 1.0, 0.4062, 1.0, 0.375, 1.0, 0.09375, 1.0, 0.125, 1.0, 0.125, 1.0, 0.09375, 1.0, 0.7812, 1.0, 0.8125, 1.0, 0.8125, 1.0, 0.7812, 1.0, 0.5, 1.0, 0.5312, 1.0, 0.5312, 1.0, 0.5, 1.0, 0.2188, 1.0, 0.25, 1.0, 0.25, 1.0, 0.2188, 1.0, 0.9062, 1.0, 0.9375, 1.0, 0.9375, 1.0, 0.9062, 1.0, 0.625, 1.0, 0.6562, 1.0, 0.6562, 1.0, 0.625, 1.0, 0.3438, 1.0, 0.375, 1.0, 0.375, 1.0, 0.3438, 1.0, 0.0625, 1.0, 0.09375, 1.0, 0.09375, 1.0, 0.0625, 1.0, 0.75, 1.0, 0.7812, 1.0, 0.7812, 1.0, 0.75, 1.0, 0.4688, 1.0, 0.5, 1.0, 0.5, 1.0, 0.4688, 1.0, 0.1875, 1.0, 0.2188, 1.0, 0.2188, 1.0, 0.1875, 1.0, 0.875, 1.0, 0.9062, 1.0, 0.9062, 1.0, 0.875, 1.0, 0.5938, 1.0, 0.625, 1.0, 0.625, 1.0, 0.5938, 1.0, 0.3125, 1.0, 0.3438, 1.0, 0.3438, 1.0, 0.3125, 1.0, 0.03125, 1.0, 0.0625, 1.0, 0.0625, 1.0, 0.03125, 1.0, 0.03125, 0.5, 0.03125, 0.75, 0.0, 0.75, 0.0, 0.5, 0.0625, 0.5, 0.0625, 0.75, 0.03125, 0.75, 0.03125, 0.5, 0.09375, 0.5, 0.09375, 0.75, 0.0625, 0.75, 0.0625, 0.5, 0.125, 0.5, 0.125, 0.75, 0.09375, 0.75, 0.09375, 0.5, 0.1562, 0.5, 0.1562, 0.75, 0.125, 0.75, 0.125, 0.5, 0.1875, 0.5, 0.1875, 0.75, 0.1562, 0.75, 0.1562, 0.5, 0.2188, 0.5, 0.2188, 0.75, 0.1875, 0.75, 0.1875, 0.5, 0.25, 0.5, 0.25, 0.75, 0.2188, 0.75, 0.2188, 0.5, 0.2812, 0.5, 0.2812, 0.75, 0.25, 0.75, 0.25, 0.5, 0.3125, 0.5, 0.3125, 0.75, 0.2812, 0.75, 0.2812, 0.5, 0.3438, 0.5, 0.3438, 0.75, 0.3125, 0.75, 0.3125, 0.5, 0.375, 0.5, 0.375, 0.75, 0.3438, 0.75, 0.3438, 0.5, 0.4062, 0.5, 0.4062, 0.75, 0.375, 0.75, 0.375, 0.5, 0.4375, 0.5, 0.4375, 0.75, 0.4062, 0.75, 0.4062, 0.5, 0.4688, 0.5, 0.4688, 0.75, 0.4375, 0.75, 0.4375, 0.5, 0.5, 0.5, 0.5, 0.75, 0.4688, 0.75, 0.4688, 0.5, 0.5312, 0.5, 0.5312, 0.75, 0.5, 0.75, 0.5, 0.5, 0.5625, 0.5, 0.5625, 0.75, 0.5312, 0.75, 0.5312, 0.5, 0.5938, 0.5, 0.5938, 0.75, 0.5625, 0.75, 0.5625, 0.5, 0.625, 0.5, 0.625, 0.75, 0.5938, 0.75, 0.5938, 0.5, 0.6562, 0.5, 0.6562, 0.75, 0.625, 0.75, 0.625, 0.5, 0.6875, 0.5, 0.6875, 0.75, 0.6562, 0.75, 0.6562, 0.5, 0.7188, 0.5, 0.7188, 0.75, 0.6875, 0.75, 0.6875, 0.5, 0.75, 0.5, 0.75, 0.75, 0.7188, 0.75, 0.7188, 0.5, 0.7812, 0.5, 0.7812, 0.75, 0.75, 0.75, 0.75, 0.5, 0.8125, 0.5, 0.8125, 0.75, 0.7812, 0.75, 0.7812, 0.5, 0.8438, 0.5, 0.8438, 0.75, 0.8125, 0.75, 0.8125, 0.5, 0.875, 0.5, 0.875, 0.75, 0.8438, 0.75, 0.8438, 0.5, 0.9062, 0.5, 0.9062, 0.75, 0.875, 0.75, 0.875, 0.5, 0.9375, 0.5, 0.9375, 0.75, 0.9062, 0.75, 0.9062, 0.5, 0.9688, 0.5, 0.9688, 0.75, 0.9375, 0.75, 0.9375, 0.5, 1.0, 0.5, 1.0, 0.75, 0.9688, 0.75, 0.9688, 0.5, 0.75, 0.49, 0.7968, 0.4854, 0.8418, 0.4717, 0.8833, 0.4496, 0.9197, 0.4197, 0.9496, 0.3833, 0.9717, 0.3418, 0.9854, 0.2968, 0.99, 0.25, 0.9854, 0.2032, 0.9717, 0.1582, 0.9496, 0.1167, 0.9197, 0.08029, 0.8833, 0.05045, 0.8418, 0.02827, 0.7968, 0.01461, 0.75, 0.01, 0.7032, 0.01461, 0.6582, 0.02827, 0.6167, 0.05045, 0.5803, 0.08029, 0.5504, 0.1167, 0.5283, 0.1582, 0.5146, 0.2032, 0.51, 0.25, 0.5146, 0.2968, 0.5283, 0.3418, 0.5504, 0.3833, 0.5803, 0.4197, 0.6167, 0.4496, 0.6582, 0.4717, 0.7032, 0.4854, 0.3438, 0.5, 0.3125, 0.5, 0.3125, 0.5, 0.3438, 0.5, 0.0625, 0.5, 0.03125, 0.5, 0.03125, 0.5, 0.0625, 0.5, 0.75, 0.5, 0.7188, 0.5, 0.7188, 0.5, 0.75, 0.5, 0.4688, 0.5, 0.4375, 0.5, 0.4375, 0.5, 0.4688, 0.5, 0.1875, 0.5, 0.1562, 0.5, 0.1562, 0.5, 0.1875, 0.5, 0.875, 0.5, 0.8438, 0.5, 0.8438, 0.5, 0.875, 0.5, 0.5938, 0.5, 0.5625, 0.5, 0.5625, 0.5, 0.5938, 0.5, 0.3125, 0.5, 0.2812, 0.5, 0.2812, 0.5, 0.3125, 0.5, 1.0, 0.5, 0.9688, 0.5, 0.9688, 0.5, 1.0, 0.5, 0.03125, 0.5, 0.0, 0.5, 0.0, 0.5, 0.03125, 0.5, 0.7188, 0.5, 0.6875, 0.5, 0.6875, 0.5, 0.7188, 0.5, 0.4375, 0.5, 0.4062, 0.5, 0.4062, 0.5, 0.4375, 0.5, 0.1562, 0.5, 0.125, 0.5, 0.125, 0.5, 0.1562, 0.5, 0.8438, 0.5, 0.8125, 0.5, 0.8125, 0.5, 0.8438, 0.5, 0.5625, 0.5, 0.5312, 0.5, 0.5312, 0.5, 0.5625, 0.5, 0.2812, 0.5, 0.25, 0.5, 0.25, 0.5, 0.2812, 0.5, 0.9688, 0.5, 0.9375, 0.5, 0.9375, 0.5, 0.9688, 0.5, 0.6875, 0.5, 0.6562, 0.5, 0.6562, 0.5, 0.6875, 0.5, 0.4062, 0.5, 0.375, 0.5, 0.375, 0.5, 0.4062, 0.5, 0.125, 0.5, 0.09375, 0.5, 0.09375, 0.5, 0.125, 0.5, 0.8125, 0.5, 0.7812, 0.5, 0.7812, 0.5, 0.8125, 0.5, 0.5312, 0.5, 0.5, 0.5, 0.5, 0.5, 0.5312, 0.5, 0.25, 0.5, 0.2188, 0.5, 0.2188, 0.5, 0.25, 0.5, 0.9375, 0.5, 0.9062, 0.5, 0.9062, 0.5, 0.9375, 0.5, 0.6562, 0.5, 0.625, 0.5, 0.625, 0.5, 0.6562, 0.5, 0.375, 0.5, 0.3438, 0.5, 0.3438, 0.5, 0.375, 0.5, 0.09375, 0.5, 0.0625, 0.5, 0.0625, 0.5, 0.09375, 0.5, 0.7812, 0.5, 0.75, 0.5, 0.75, 0.5, 0.7812, 0.5, 0.5, 0.5, 0.4688, 0.5, 0.4688, 0.5, 0.5, 0.5, 0.2188, 0.5, 0.1875, 0.5, 0.1875, 0.5, 0.2188, 0.5, 0.9062, 0.5, 0.875, 0.5, 0.875, 0.5, 0.9062, 0.5])
me_cylinder_001.use_remesh_fix_poles = True
me_cylinder_001.use_remesh_preserve_attributes = False
me_cylinder_001.update()

# ---- objects
ob_cube = bpy.data.objects.new('Cube', me_cube)
ob_light = bpy.data.objects.new('Light', light_light)
ob_camera = bpy.data.objects.new('Camera', cam_camera)
ob_cylinder_001 = bpy.data.objects.new('Cylinder.001', me_cylinder_001)

# ---- transforms, parenting, visibility, modifiers, constraints
ob_cube.location = (0.0, 0.0, -0.09716)
ob_cube.scale = (0.923, 0.5969, 0.5364)
ob_cube.lock_rotations_4d = False
ob_cube.empty_display_type = 'ARROWS'
ob_cube.lineart.crease_threshold = 0.0
ob_light.location = (4.076, 1.005, 5.904)
ob_light.rotation_euler = (0.6503, 0.05522, 1.866)
ob_light.lock_rotations_4d = False
ob_light.empty_display_type = 'ARROWS'
ob_light.color = (0.0, 0.0, 0.0, 0.0)
ob_light.lineart.crease_threshold = 0.0
ob_camera.location = (7.359, -6.926, 4.958)
ob_camera.rotation_euler = (1.109, 0.0, 0.8149)
ob_camera.lock_rotations_4d = False
ob_camera.empty_display_type = 'ARROWS'
ob_camera.color = (0.0, 0.0, 0.0, 0.0)
ob_camera.display_type = 'WIRE'
ob_camera.lineart.crease_threshold = 0.0
ob_cylinder_001.location = (-0.3867, 0.03007, -0.76)
ob_cylinder_001.rotation_euler = (1.571, 0.0, 0.0)
ob_cylinder_001.scale = (0.05, 0.05, 0.6943)
_m = ob_cylinder_001.modifiers.new('Mirror', 'MIRROR')
_m.use_axis = (True, True, False)
_m.use_clip = True
_m.merge_threshold = 0.0
_m.mirror_object = ob_cube

# ---- collection membership
col_collection.objects.link(ob_cube)
col_collection.objects.link(ob_light)
col_collection.objects.link(ob_camera)
col_collection.objects.link(ob_cylinder_001)

# ---- scene / render settings (as saved in the file)
scene.camera = ob_camera
scene.frame_start = 1; scene.frame_end = 250; scene.frame_set(7)
scene.render.engine = 'BLENDER_EEVEE_NEXT'
scene.cycles.sampling_pattern = 'TABULATED_SOBOL'
scene.cycles.use_light_tree = False
scene.view_settings.view_transform = 'Filmic'
bpy.context.view_layer.update()
